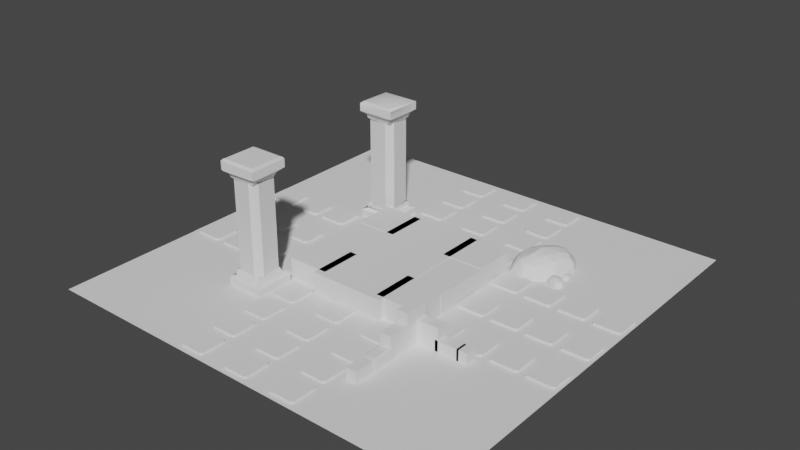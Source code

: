 # Source: untitled.blend  (saved by Blender 3.4.6; exported with 4.5.12 LTS)
import bpy
from mathutils import Matrix  # noqa: F401  (used for matrix-valued properties, if any)

bpy.ops.wm.read_factory_settings(use_empty=True)
scene = bpy.context.scene
scene.name = 'Scene'

# ---- collections
col_collection = bpy.data.collections.new('Collection'); scene.collection.children.link(col_collection)
col_rock = bpy.data.collections.new('Rock'); scene.collection.children.link(col_rock)
col_bricks = bpy.data.collections.new('Bricks'); scene.collection.children.link(col_bricks)
col_pillars = bpy.data.collections.new('Pillars'); scene.collection.children.link(col_pillars)

# ---- node groups
ng_auto_smooth = bpy.data.node_groups.new('Auto Smooth', 'GeometryNodeTree')
_s = ng_auto_smooth.interface.new_socket(name='Geometry', in_out='OUTPUT', socket_type='NodeSocketGeometry')
_s = ng_auto_smooth.interface.new_socket(name='Geometry', in_out='INPUT', socket_type='NodeSocketGeometry')
_s = ng_auto_smooth.interface.new_socket(name='Angle', in_out='INPUT', socket_type='NodeSocketFloat')
_s.subtype = 'ANGLE'
_s.min_value = 0.0
_s.max_value = 3.142
ng_auto_smooth.is_modifier = True
_N = ng_auto_smooth.nodes; _L = ng_auto_smooth.links
n0 = _N.new('NodeGroupOutput'); n0.name = 'Group Output'; n0.location = (480, -100)
n1 = _N.new('NodeGroupInput'); n1.name = 'Group Input'; n1.location = (-420, -300)
n2 = _N.new('NodeGroupInput'); n2.name = 'Group Input.001'; n2.location = (-60, -100)
n3 = _N.new('GeometryNodeSetShadeSmooth'); n3.name = 'Set Shade Smooth'; n3.location = (120, -100)
n3.domain = 'EDGE'
n4 = _N.new('GeometryNodeSetShadeSmooth'); n4.name = 'Set Shade Smooth.001'; n4.location = (300, -100)
n5 = _N.new('GeometryNodeInputMeshEdgeAngle'); n5.name = 'Edge Angle'; n5.location = (-420, -220)
n6 = _N.new('GeometryNodeInputEdgeSmooth'); n6.name = 'Is Edge Smooth'; n6.location = (-60, -160)
n7 = _N.new('GeometryNodeInputShadeSmooth'); n7.name = 'Is Face Smooth'; n7.location = (-240, -340)
n8 = _N.new('FunctionNodeBooleanMath'); n8.name = 'Boolean Math'; n8.location = (-60, -220)
n9 = _N.new('FunctionNodeCompare'); n9.name = 'Compare'; n9.location = (-240, -180)
n9.operation = 'LESS_EQUAL'
_L.new(n5.outputs[0], n9.inputs[0])
_L.new(n4.outputs[0], n0.inputs[0])
_L.new(n1.outputs[1], n9.inputs[1])
_L.new(n9.outputs[0], n8.inputs[0])
_L.new(n7.outputs[0], n8.inputs[1])
_L.new(n2.outputs[0], n3.inputs[0])
_L.new(n6.outputs[0], n3.inputs[1])
_L.new(n3.outputs[0], n4.inputs[0])
_L.new(n8.outputs[0], n3.inputs[2])
n0.is_active_output = True

# ---- world
world_world = bpy.data.worlds.new('World'); scene.world = world_world
world_world.use_nodes = True; world_world.node_tree.nodes.clear()
_N = world_world.node_tree.nodes; _L = world_world.node_tree.links
n0 = _N.new('ShaderNodeOutputWorld'); n0.name = 'World Output'; n0.location = (300, 300)
n1 = _N.new('ShaderNodeBackground'); n1.name = 'Background'; n1.location = (10, 300)
n1.inputs[0].default_value = (0.05088, 0.05088, 0.05088, 1.0)
_L.new(n1.outputs[0], n0.inputs[0])
n0.is_active_output = True
world_world.color = (0.05088, 0.05088, 0.05088)
world_world.use_sun_shadow = False
world_world.sun_shadow_jitter_overblur = 0.0

# ---- meshes
me_plane_002 = bpy.data.meshes.new('Plane.002')
me_plane_002.from_pydata([(-1.0, -1.0, 0.0), (1.0, -1.0, 0.0), (-1.0, 1.0, 0.0), (1.0, 1.0, 0.0)], [], [(0, 1, 3, 2)])
_uv = me_plane_002.uv_layers.new(name='UVMap')
_uv.uv.foreach_set('vector', [0.0, 0.0, 1.0, 0.0, 1.0, 1.0, 0.0, 1.0])
me_plane_002.update()
me_cube_005 = bpy.data.meshes.new('Cube.005')
me_cube_005.from_pydata([(-1.0, -1.0, -1.0), (-1.0, -1.0, 1.0), (-1.0, 1.0, -1.0), (-1.0, 1.0, 1.0), (1.0, -1.0, -1.0), (1.0, -1.0, 1.0), (1.0, 1.0, -1.0), (1.0, 1.0, 1.0)], [], [(0, 1, 3, 2), (2, 3, 7, 6), (6, 7, 5, 4), (4, 5, 1, 0), (2, 6, 4, 0), (7, 3, 1, 5)])
_uv = me_cube_005.uv_layers.new(name='UVMap')
_uv.uv.foreach_set('vector', [0.375, 0.0, 0.625, 0.0, 0.625, 0.25, 0.375, 0.25, 0.375, 0.25, 0.625, 0.25, 0.625, 0.5, 0.375, 0.5, 0.375, 0.5, 0.625, 0.5, 0.625, 0.75, 0.375, 0.75, 0.375, 0.75, 0.625, 0.75, 0.625, 1.0, 0.375, 1.0, 0.125, 0.5, 0.375, 0.5, 0.375, 0.75, 0.125, 0.75, 0.625, 0.5, 0.875, 0.5, 0.875, 0.75, 0.625, 0.75])
me_cube_005.update()
me_cube_006 = bpy.data.meshes.new('Cube.006')
me_cube_006.from_pydata([(-1.0, -1.0, -1.0), (-1.0, -1.0, 1.0), (-1.0, 1.0, -1.0), (-1.0, 1.0, 1.0), (1.0, -1.0, -1.0), (1.0, -1.0, 1.0), (1.0, 1.0, -1.0), (1.0, 1.0, 1.0)], [], [(0, 1, 3, 2), (2, 3, 7, 6), (6, 7, 5, 4), (4, 5, 1, 0), (2, 6, 4, 0), (7, 3, 1, 5)])
_uv = me_cube_006.uv_layers.new(name='UVMap')
_uv.uv.foreach_set('vector', [0.375, 0.0, 0.625, 0.0, 0.625, 0.25, 0.375, 0.25, 0.375, 0.25, 0.625, 0.25, 0.625, 0.5, 0.375, 0.5, 0.375, 0.5, 0.625, 0.5, 0.625, 0.75, 0.375, 0.75, 0.375, 0.75, 0.625, 0.75, 0.625, 1.0, 0.375, 1.0, 0.125, 0.5, 0.375, 0.5, 0.375, 0.75, 0.125, 0.75, 0.625, 0.5, 0.875, 0.5, 0.875, 0.75, 0.625, 0.75])
me_cube_006.update()
me_cube_007 = bpy.data.meshes.new('Cube.007')
me_cube_007.from_pydata([(1.427, -3.199, -1.0), (1.427, -3.199, 1.0), (1.427, -1.199, -1.0), (1.427, -1.199, 1.0), (3.427, -3.199, -1.0), (3.427, -3.199, 1.0), (3.427, -1.199, -1.0), (3.427, -1.199, 1.0)], [], [(0, 1, 3, 2), (2, 3, 7, 6), (6, 7, 5, 4), (4, 5, 1, 0), (2, 6, 4, 0), (7, 3, 1, 5)])
_uv = me_cube_007.uv_layers.new(name='UVMap')
_uv.uv.foreach_set('vector', [0.375, 0.0, 0.625, 0.0, 0.625, 0.25, 0.375, 0.25, 0.375, 0.25, 0.625, 0.25, 0.625, 0.5, 0.375, 0.5, 0.375, 0.5, 0.625, 0.5, 0.625, 0.75, 0.375, 0.75, 0.375, 0.75, 0.625, 0.75, 0.625, 1.0, 0.375, 1.0, 0.125, 0.5, 0.375, 0.5, 0.375, 0.75, 0.125, 0.75, 0.625, 0.5, 0.875, 0.5, 0.875, 0.75, 0.625, 0.75])
me_cube_007.update()
me_plane = bpy.data.meshes.new('Plane')
me_plane.from_pydata([(-10.0, -10.0, 0.0), (10.0, -10.0, 0.0), (-10.0, 10.0, 0.0), (10.0, 10.0, 0.0), (-1.0, -1.0, 0.0), (1.0, -1.0, 0.0), (-1.0, 1.0, 0.0), (1.0, 1.0, 0.0)], [], [(0, 1, 3, 2), (4, 5, 7, 6)])
_uv = me_plane.uv_layers.new(name='UVMap')
_uv.uv.foreach_set('vector', [0.0, 0.0, 1.0, 0.0, 1.0, 1.0, 0.0, 1.0, 0.0, 0.0, 1.0, 0.0, 1.0, 1.0, 0.0, 1.0])
me_plane.update()
me_cube_004 = bpy.data.meshes.new('Cube.004')
me_cube_004.from_pydata([(-0.9942, -1.197, -0.9942), (-1.197, -0.9942, -1.197), (-1.019, -1.195, -1.019), (-1.043, -1.191, -1.043), (-1.066, -1.183, -1.066), (-1.088, -1.173, -1.088), (-1.109, -1.161, -1.109), (-1.128, -1.146, -1.128), (-1.146, -1.128, -1.146), (-1.161, -1.109, -1.161), (-1.173, -1.088, -1.173), (-1.183, -1.066, -1.183), (-1.191, -1.043, -1.191), (-1.195, -1.019, -1.195), (-1.197, -0.9942, 1.197), (-0.9942, -1.197, 1.197), (-1.195, -1.019, 1.197), (-1.191, -1.043, 1.197), (-1.183, -1.066, 1.197), (-1.173, -1.088, 1.197), (-1.161, -1.109, 1.197), (-1.146, -1.128, 1.197), (-1.128, -1.146, 1.197), (-1.109, -1.161, 1.197), (-1.088, -1.173, 1.197), (-1.066, -1.183, 1.197), (-1.043, -1.191, 1.197), (-1.019, -1.195, 1.197), (-1.197, 0.9942, -1.197), (-0.9942, 1.197, -1.197), (-1.195, 1.019, -1.197), (-1.191, 1.043, -1.197), (-1.183, 1.066, -1.197), (-1.173, 1.088, -1.197), (-1.161, 1.109, -1.197), (-1.146, 1.128, -1.197), (-1.128, 1.146, -1.197), (-1.109, 1.161, -1.197), (-1.088, 1.173, -1.197), (-1.066, 1.183, -1.197), (-1.043, 1.191, -1.197), (-1.019, 1.195, -1.197), (-0.9942, 1.197, 1.197), (-1.197, 0.9942, 1.197), (-1.019, 1.195, 1.197), (-1.043, 1.191, 1.197), (-1.066, 1.183, 1.197), (-1.088, 1.173, 1.197), (-1.109, 1.161, 1.197), (-1.128, 1.146, 1.197), (-1.146, 1.128, 1.197), (-1.161, 1.109, 1.197), (-1.173, 1.088, 1.197), (-1.183, 1.066, 1.197), (-1.191, 1.043, 1.197), (-1.195, 1.019, 1.197), (0.9942, -1.197, -0.9942), (1.197, -0.9942, -1.197), (1.019, -1.195, -1.019), (1.043, -1.191, -1.043), (1.066, -1.183, -1.066), (1.088, -1.173, -1.088), (1.109, -1.161, -1.109), (1.128, -1.146, -1.128), (1.146, -1.128, -1.146), (1.161, -1.109, -1.161), (1.173, -1.088, -1.173), (1.183, -1.066, -1.183), (1.191, -1.043, -1.191), (1.195, -1.019, -1.195), (0.9942, -1.197, 1.197), (1.197, -0.9942, 1.197), (1.019, -1.195, 1.197), (1.043, -1.191, 1.197), (1.066, -1.183, 1.197), (1.088, -1.173, 1.197), (1.109, -1.161, 1.197), (1.128, -1.146, 1.197), (1.146, -1.128, 1.197), (1.161, -1.109, 1.197), (1.173, -1.088, 1.197), (1.183, -1.066, 1.197), (1.191, -1.043, 1.197), (1.195, -1.019, 1.197), (0.9942, 1.197, -1.197), (1.197, 0.9942, -1.197), (1.019, 1.195, -1.197), (1.043, 1.191, -1.197), (1.066, 1.183, -1.197), (1.088, 1.173, -1.197), (1.109, 1.161, -1.197), (1.128, 1.146, -1.197), (1.146, 1.128, -1.197), (1.161, 1.109, -1.197), (1.173, 1.088, -1.197), (1.183, 1.066, -1.197), (1.191, 1.043, -1.197), (1.195, 1.019, -1.197), (1.197, 0.9942, 1.197), (0.9942, 1.197, 1.197), (1.195, 1.019, 1.197), (1.191, 1.043, 1.197), (1.183, 1.066, 1.197), (1.173, 1.088, 1.197), (1.161, 1.109, 1.197), (1.146, 1.128, 1.197), (1.128, 1.146, 1.197), (1.109, 1.161, 1.197), (1.088, 1.173, 1.197), (1.066, 1.183, 1.197), (1.043, 1.191, 1.197), (1.019, 1.195, 1.197)], [], [(56, 70, 15, 0), (85, 98, 71, 57), (98, 100, 101, 102, 103, 104, 105, 106, 107, 108, 109, 110, 111, 99, 42, 44, 45, 46, 47, 48, 49, 50, 51, 52, 53, 54, 55, 43, 14, 16, 17, 18, 19, 20, 21, 22, 23, 24, 25, 26, 27, 15, 70, 72, 73, 74, 75, 76, 77, 78, 79, 80, 81, 82, 83, 71), (1, 14, 43, 28), (29, 42, 99, 84), (0, 15, 27, 2), (2, 27, 26, 3), (3, 26, 25, 4), (4, 25, 24, 5), (5, 24, 23, 6), (6, 23, 22, 7), (7, 22, 21, 8), (8, 21, 20, 9), (9, 20, 19, 10), (10, 19, 18, 11), (11, 18, 17, 12), (12, 17, 16, 13), (13, 16, 14, 1), (42, 29, 41, 44), (44, 41, 40, 45), (45, 40, 39, 46), (46, 39, 38, 47), (47, 38, 37, 48), (48, 37, 36, 49), (49, 36, 35, 50), (50, 35, 34, 51), (51, 34, 33, 52), (52, 33, 32, 53), (53, 32, 31, 54), (54, 31, 30, 55), (55, 30, 28, 43), (98, 85, 97, 100), (100, 97, 96, 101), (101, 96, 95, 102), (102, 95, 94, 103), (103, 94, 93, 104), (104, 93, 92, 105), (105, 92, 91, 106), (106, 91, 90, 107), (107, 90, 89, 108), (108, 89, 88, 109), (109, 88, 87, 110), (110, 87, 86, 111), (111, 86, 84, 99), (70, 56, 58, 72), (72, 58, 59, 73), (73, 59, 60, 74), (74, 60, 61, 75), (75, 61, 62, 76), (76, 62, 63, 77), (77, 63, 64, 78), (78, 64, 65, 79), (79, 65, 66, 80), (80, 66, 67, 81), (81, 67, 68, 82), (82, 68, 69, 83), (83, 69, 57, 71), (1, 57, 69, 13), (13, 69, 68, 12), (12, 68, 67, 11), (11, 67, 66, 10), (10, 66, 65, 9), (9, 65, 64, 8), (8, 64, 63, 7), (7, 63, 62, 6), (6, 62, 61, 5), (5, 61, 60, 4), (4, 60, 59, 3), (3, 59, 58, 2), (2, 58, 56, 0), (28, 30, 31, 32, 33, 34, 35, 36, 37, 38, 39, 40, 41, 29, 84, 86, 87, 88, 89, 90, 91, 92, 93, 94, 95, 96, 97, 85, 57, 1)])
_uv = me_cube_004.uv_layers.new(name='UVMap')
_uv.uv.foreach_set('vector', [0.3961, 0.7711, 0.625, 0.7711, 0.625, 0.9789, 0.3961, 0.9789, 0.375, 0.5211, 0.625, 0.5211, 0.625, 0.7289, 0.375, 0.7289, 0.625, 0.5211, 0.6252, 0.5186, 0.6256, 0.5161, 0.6264, 0.5136, 0.6274, 0.5113, 0.6287, 0.5091, 0.6303, 0.5071, 0.6321, 0.5053, 0.6341, 0.5037, 0.6363, 0.5024, 0.6386, 0.5014, 0.6411, 0.5006, 0.6436, 0.5002, 0.6461, 0.5, 0.8539, 0.5, 0.8564, 0.5002, 0.8589, 0.5006, 0.8614, 0.5014, 0.8637, 0.5024, 0.8659, 0.5037, 0.8679, 0.5053, 0.8697, 0.5071, 0.8713, 0.5091, 0.8726, 0.5113, 0.8736, 0.5136, 0.8744, 0.5161, 0.8748, 0.5186, 0.875, 0.5211, 0.875, 0.7289, 0.8748, 0.7314, 0.8744, 0.7339, 0.8736, 0.7364, 0.8726, 0.7387, 0.8713, 0.7409, 0.8697, 0.7429, 0.8679, 0.7447, 0.8659, 0.7463, 0.8637, 0.7476, 0.8614, 0.7486, 0.8589, 0.7494, 0.8564, 0.7498, 0.8539, 0.75, 0.6461, 0.75, 0.6436, 0.7498, 0.6411, 0.7494, 0.6386, 0.7486, 0.6363, 0.7476, 0.6341, 0.7463, 0.6321, 0.7447, 0.6303, 0.7429, 0.6287, 0.7409, 0.6274, 0.7387, 0.6264, 0.7364, 0.6256, 0.7339, 0.6252, 0.7314, 0.625, 0.7289, 0.375, 0.02113, 0.625, 0.02113, 0.625, 0.2289, 0.375, 0.2289, 0.375, 0.2711, 0.625, 0.2711, 0.625, 0.4789, 0.375, 0.4789, 0.3961, 0.9789, 0.625, 0.9789, 0.625, 0.9814, 0.3936, 0.9814, 0.3936, 0.9814, 0.625, 0.9814, 0.625, 0.9839, 0.3911, 0.9839, 0.3911, 0.9839, 0.625, 0.9839, 0.625, 0.9864, 0.3886, 0.9864, 0.3886, 0.9864, 0.625, 0.9864, 0.625, 0.9887, 0.3863, 0.9887, 0.3863, 0.9887, 0.625, 0.9887, 0.625, 0.9909, 0.3841, 0.9909, 0.3841, 0.9909, 0.625, 0.9909, 0.625, 1.0, 0.3821, 1.0, 0.3821, 0.0, 0.625, 0.0, 0.625, 0.00712, 0.3803, 0.00712, 0.3803, 0.00712, 0.625, 0.00712, 0.625, 0.009129, 0.3787, 0.009129, 0.3787, 0.009129, 0.625, 0.009129, 0.625, 0.01131, 0.3774, 0.01131, 0.3774, 0.01131, 0.625, 0.01131, 0.625, 0.01364, 0.3764, 0.01364, 0.3764, 0.01364, 0.625, 0.01364, 0.625, 0.01608, 0.3756, 0.01608, 0.3756, 0.01608, 0.625, 0.01608, 0.625, 0.01859, 0.3752, 0.01859, 0.3752, 0.01859, 0.625, 0.01859, 0.625, 0.02113, 0.375, 0.02113, 0.625, 0.2711, 0.375, 0.2711, 0.375, 0.2686, 0.625, 0.2686, 0.625, 0.2686, 0.375, 0.2686, 0.375, 0.2661, 0.625, 0.2661, 0.625, 0.2661, 0.375, 0.2661, 0.375, 0.2636, 0.625, 0.2636, 0.625, 0.2636, 0.375, 0.2636, 0.375, 0.2613, 0.625, 0.2613, 0.625, 0.2613, 0.375, 0.2613, 0.375, 0.2591, 0.625, 0.2591, 0.625, 0.2591, 0.375, 0.2591, 0.375, 0.2571, 0.625, 0.2571, 0.625, 0.2571, 0.375, 0.2571, 0.375, 0.2429, 0.625, 0.2429, 0.625, 0.2429, 0.375, 0.2429, 0.375, 0.2409, 0.625, 0.2409, 0.625, 0.2409, 0.375, 0.2409, 0.375, 0.2387, 0.625, 0.2387, 0.625, 0.2387, 0.375, 0.2387, 0.375, 0.2364, 0.625, 0.2364, 0.625, 0.2364, 0.375, 0.2364, 0.375, 0.2339, 0.625, 0.2339, 0.625, 0.2339, 0.375, 0.2339, 0.375, 0.2314, 0.625, 0.2314, 0.625, 0.2314, 0.375, 0.2314, 0.375, 0.2289, 0.625, 0.2289, 0.625, 0.5211, 0.375, 0.5211, 0.375, 0.5186, 0.625, 0.5186, 0.625, 0.5186, 0.375, 0.5186, 0.375, 0.5161, 0.625, 0.5161, 0.625, 0.5161, 0.375, 0.5161, 0.375, 0.5136, 0.625, 0.5136, 0.625, 0.5136, 0.375, 0.5136, 0.375, 0.5113, 0.625, 0.5113, 0.625, 0.5113, 0.375, 0.5113, 0.375, 0.5091, 0.625, 0.5091, 0.625, 0.5091, 0.375, 0.5091, 0.375, 0.5071, 0.625, 0.5071, 0.625, 0.5071, 0.375, 0.5071, 0.375, 0.4929, 0.625, 0.4929, 0.625, 0.4929, 0.375, 0.4929, 0.375, 0.4909, 0.625, 0.4909, 0.625, 0.4909, 0.375, 0.4909, 0.375, 0.4887, 0.625, 0.4887, 0.625, 0.4887, 0.375, 0.4887, 0.375, 0.4864, 0.625, 0.4864, 0.625, 0.4864, 0.375, 0.4864, 0.375, 0.4839, 0.625, 0.4839, 0.625, 0.4839, 0.375, 0.4839, 0.375, 0.4814, 0.625, 0.4814, 0.625, 0.4814, 0.375, 0.4814, 0.375, 0.4789, 0.625, 0.4789, 0.625, 0.7711, 0.3961, 0.7711, 0.3936, 0.7686, 0.625, 0.7686, 0.625, 0.7686, 0.3936, 0.7686, 0.3911, 0.7661, 0.625, 0.7661, 0.625, 0.7661, 0.3911, 0.7661, 0.3886, 0.7636, 0.625, 0.7636, 0.625, 0.7636, 0.3886, 0.7636, 0.3863, 0.7613, 0.625, 0.7613, 0.625, 0.7613, 0.3863, 0.7613, 0.3841, 0.7591, 0.625, 0.7591, 0.625, 0.7591, 0.3841, 0.7591, 0.3821, 0.7571, 0.625, 0.7571, 0.625, 0.7571, 0.3821, 0.7571, 0.3803, 0.7429, 0.625, 0.7429, 0.625, 0.7429, 0.3803, 0.7429, 0.3787, 0.7409, 0.625, 0.7409, 0.625, 0.7409, 0.3787, 0.7409, 0.3774, 0.7387, 0.625, 0.7387, 0.625, 0.7387, 0.3774, 0.7387, 0.3764, 0.7364, 0.625, 0.7364, 0.625, 0.7364, 0.3764, 0.7364, 0.3756, 0.7339, 0.625, 0.7339, 0.625, 0.7339, 0.3756, 0.7339, 0.3752, 0.7314, 0.625, 0.7314, 0.625, 0.7314, 0.3752, 0.7314, 0.375, 0.7289, 0.625, 0.7289, 0.125, 0.7289, 0.375, 0.7289, 0.3748, 0.7314, 0.1252, 0.7314, 0.1252, 0.7314, 0.3748, 0.7314, 0.3744, 0.7339, 0.1256, 0.7339, 0.1256, 0.7339, 0.3744, 0.7339, 0.3736, 0.7364, 0.1264, 0.7364, 0.1264, 0.7364, 0.3736, 0.7364, 0.3726, 0.7387, 0.1274, 0.7387, 0.1274, 0.7387, 0.3726, 0.7387, 0.3713, 0.7409, 0.1287, 0.7409, 0.1287, 0.7409, 0.3713, 0.7409, 0.3697, 0.7429, 0.1303, 0.7429, 0.1303, 0.7429, 0.3697, 0.7429, 0.3679, 0.75, 0.1321, 0.75, 0.375, 0.9929, 0.375, 0.7571, 0.3841, 0.7591, 0.3841, 0.9909, 0.3841, 0.9909, 0.3841, 0.7591, 0.3863, 0.7613, 0.3863, 0.9887, 0.3863, 0.9887, 0.3863, 0.7613, 0.3886, 0.7636, 0.3886, 0.9864, 0.3886, 0.9864, 0.3886, 0.7636, 0.3911, 0.7661, 0.3911, 0.9839, 0.3911, 0.9839, 0.3911, 0.7661, 0.3936, 0.7686, 0.3936, 0.9814, 0.3936, 0.9814, 0.3936, 0.7686, 0.3961, 0.7711, 0.3961, 0.9789, 0.125, 0.5211, 0.1252, 0.5186, 0.1256, 0.5161, 0.1264, 0.5136, 0.1274, 0.5113, 0.1287, 0.5091, 0.1303, 0.5071, 0.1321, 0.5053, 0.1341, 0.5037, 0.1363, 0.5024, 0.1386, 0.5014, 0.1411, 0.5006, 0.1436, 0.5002, 0.1461, 0.5, 0.3539, 0.5, 0.3564, 0.5002, 0.3589, 0.5006, 0.3614, 0.5014, 0.3637, 0.5024, 0.3659, 0.5037, 0.3679, 0.5053, 0.3697, 0.5071, 0.3713, 0.5091, 0.3726, 0.5113, 0.3736, 0.5136, 0.3744, 0.5161, 0.3748, 0.5186, 0.375, 0.5211, 0.375, 0.7289, 0.125, 0.7289])
me_cube_004.update()
me_cube_008 = bpy.data.meshes.new('Cube.008')
me_cube_008.from_pydata([(-1.0, -1.0, -1.0), (-1.0, -1.0, 1.0), (-1.0, 1.0, -1.0), (-1.0, 1.0, 1.0), (1.0, -1.0, -1.0), (1.0, -1.0, 1.0), (1.0, 1.0, -1.0), (1.0, 1.0, 1.0)], [], [(0, 1, 3, 2), (2, 3, 7, 6), (6, 7, 5, 4), (4, 5, 1, 0), (2, 6, 4, 0), (7, 3, 1, 5)])
_uv = me_cube_008.uv_layers.new(name='UVMap')
_uv.uv.foreach_set('vector', [0.375, 0.0, 0.625, 0.0, 0.625, 0.25, 0.375, 0.25, 0.375, 0.25, 0.625, 0.25, 0.625, 0.5, 0.375, 0.5, 0.375, 0.5, 0.625, 0.5, 0.625, 0.75, 0.375, 0.75, 0.375, 0.75, 0.625, 0.75, 0.625, 1.0, 0.375, 1.0, 0.125, 0.5, 0.375, 0.5, 0.375, 0.75, 0.125, 0.75, 0.625, 0.5, 0.875, 0.5, 0.875, 0.75, 0.625, 0.75])
me_cube_008.update()
me_cube_009 = bpy.data.meshes.new('Cube.009')
me_cube_009.from_pydata([(-1.0, -1.0, -1.0), (-1.0, -1.0, 1.0), (-1.0, 1.0, -1.0), (-1.0, 1.0, 1.0), (1.0, -1.0, -1.0), (1.0, -1.0, 1.0), (1.0, 1.0, -1.0), (1.0, 1.0, 1.0)], [], [(0, 1, 3, 2), (2, 3, 7, 6), (6, 7, 5, 4), (4, 5, 1, 0), (2, 6, 4, 0), (7, 3, 1, 5)])
_uv = me_cube_009.uv_layers.new(name='UVMap')
_uv.uv.foreach_set('vector', [0.375, 0.0, 0.625, 0.0, 0.625, 0.25, 0.375, 0.25, 0.375, 0.25, 0.625, 0.25, 0.625, 0.5, 0.375, 0.5, 0.375, 0.5, 0.625, 0.5, 0.625, 0.75, 0.375, 0.75, 0.375, 0.75, 0.625, 0.75, 0.625, 1.0, 0.375, 1.0, 0.125, 0.5, 0.375, 0.5, 0.375, 0.75, 0.125, 0.75, 0.625, 0.5, 0.875, 0.5, 0.875, 0.75, 0.625, 0.75])
me_cube_009.update()
me_cube_010 = bpy.data.meshes.new('Cube.010')
me_cube_010.from_pydata([(-1.0, -1.0, -1.0), (-1.0, -1.0, 1.0), (-1.0, 1.0, -1.0), (-1.0, 1.0, 1.0), (1.0, -1.0, -1.0), (1.0, -1.0, 1.0), (1.0, 1.0, -1.0), (1.0, 1.0, 1.0)], [], [(0, 1, 3, 2), (2, 3, 7, 6), (6, 7, 5, 4), (4, 5, 1, 0), (2, 6, 4, 0), (7, 3, 1, 5)])
_uv = me_cube_010.uv_layers.new(name='UVMap')
_uv.uv.foreach_set('vector', [0.375, 0.0, 0.625, 0.0, 0.625, 0.25, 0.375, 0.25, 0.375, 0.25, 0.625, 0.25, 0.625, 0.5, 0.375, 0.5, 0.375, 0.5, 0.625, 0.5, 0.625, 0.75, 0.375, 0.75, 0.375, 0.75, 0.625, 0.75, 0.625, 1.0, 0.375, 1.0, 0.125, 0.5, 0.375, 0.5, 0.375, 0.75, 0.125, 0.75, 0.625, 0.5, 0.875, 0.5, 0.875, 0.75, 0.625, 0.75])
me_cube_010.update()
me_cube_001 = bpy.data.meshes.new('Cube.001')
me_cube_001.from_pydata([(-1.197, 0.0, 1.197), (0.0, 1.197, 1.197), (1.197, 0.0, 1.197), (0.0, -1.197, 1.197), (0.0, 0.0, 1.197), (1.197, -0.9673, -1.197), (0.9673, -1.197, -1.197), (1.192, -1.012, -1.197), (1.179, -1.055, -1.197), (1.158, -1.095, -1.197), (1.129, -1.129, -1.197), (1.095, -1.158, -1.197), (1.055, -1.179, -1.197), (1.012, -1.192, -1.197), (0.9673, -1.197, 1.197), (1.197, -0.9673, 1.197), (1.012, -1.192, 1.197), (1.055, -1.179, 1.197), (1.095, -1.158, 1.197), (1.129, -1.129, 1.197), (1.158, -1.095, 1.197), (1.179, -1.055, 1.197), (1.192, -1.012, 1.197), (-1.104, -1.197, -1.197), (-1.197, -1.104, -1.197), (-1.118, -1.195, -1.197), (-1.132, -1.192, -1.197), (-1.146, -1.186, -1.197), (-1.158, -1.179, -1.197), (-1.169, -1.169, -1.197), (-1.179, -1.158, -1.197), (-1.186, -1.146, -1.197), (-1.192, -1.132, -1.197), (-1.195, -1.118, -1.197), (-1.197, -1.104, 1.197), (-1.104, -1.197, 1.197), (-1.195, -1.118, 1.197), (-1.192, -1.132, 1.197), (-1.186, -1.146, 1.197), (-1.179, -1.158, 1.197), (-1.169, -1.169, 1.197), (-1.158, -1.179, 1.197), (-1.146, -1.186, 1.197), (-1.132, -1.192, 1.197), (-1.118, -1.195, 1.197), (-1.197, 1.104, -1.197), (-1.104, 1.197, -1.197), (-1.195, 1.118, -1.197), (-1.192, 1.132, -1.197), (-1.186, 1.146, -1.197), (-1.179, 1.158, -1.197), (-1.169, 1.169, -1.197), (-1.158, 1.179, -1.197), (-1.146, 1.186, -1.197), (-1.132, 1.192, -1.197), (-1.118, 1.195, -1.197), (-1.104, 1.197, 1.197), (-1.197, 1.104, 1.197), (-1.118, 1.195, 1.197), (-1.132, 1.192, 1.197), (-1.146, 1.186, 1.197), (-1.158, 1.179, 1.197), (-1.169, 1.169, 1.197), (-1.179, 1.158, 1.197), (-1.186, 1.146, 1.197), (-1.192, 1.132, 1.197), (-1.195, 1.118, 1.197), (1.104, 1.197, -1.197), (1.197, 1.104, -1.197), (1.118, 1.195, -1.197), (1.132, 1.192, -1.197), (1.146, 1.186, -1.197), (1.158, 1.179, -1.197), (1.169, 1.169, -1.197), (1.179, 1.158, -1.197), (1.186, 1.146, -1.197), (1.192, 1.132, -1.197), (1.195, 1.118, -1.197), (1.197, 1.104, 1.197), (1.104, 1.197, 1.197), (1.195, 1.118, 1.197), (1.192, 1.132, 1.197), (1.186, 1.146, 1.197), (1.179, 1.158, 1.197), (1.169, 1.169, 1.197), (1.158, 1.179, 1.197), (1.146, 1.186, 1.197), (1.132, 1.192, 1.197), (1.118, 1.195, 1.197)], [], [(6, 14, 3, 35, 23), (59, 63, 57), (36, 40, 44), (17, 19, 15), (86, 88, 82), (46, 56, 1, 79, 67), (4, 1, 56), (68, 78, 2, 15, 5), (14, 6, 13, 16), (16, 13, 12, 17), (17, 12, 11, 18), (18, 11, 10, 19), (19, 10, 9, 20), (20, 9, 8, 21), (21, 8, 7, 22), (22, 7, 5, 15), (24, 34, 0, 57, 45), (23, 35, 44, 25), (25, 44, 43, 26), (26, 43, 42, 27), (27, 42, 41, 28), (28, 41, 40, 29), (29, 40, 39, 30), (30, 39, 38, 31), (31, 38, 37, 32), (32, 37, 36, 33), (33, 36, 34, 24), (56, 46, 55, 58), (58, 55, 54, 59), (59, 54, 53, 60), (60, 53, 52, 61), (61, 52, 51, 62), (62, 51, 50, 63), (63, 50, 49, 64), (64, 49, 48, 65), (65, 48, 47, 66), (66, 47, 45, 57), (78, 68, 77, 80), (80, 77, 76, 81), (81, 76, 75, 82), (82, 75, 74, 83), (83, 74, 73, 84), (84, 73, 72, 85), (85, 72, 71, 86), (86, 71, 70, 87), (87, 70, 69, 88), (88, 69, 67, 79), (45, 47, 48, 49, 50, 51, 52, 53, 54, 55, 46, 67, 69, 70, 71, 72, 73, 74, 75, 76, 77, 68, 5, 7, 8, 9, 10, 11, 12, 13, 6, 23, 25, 26, 27, 28, 29, 30, 31, 32, 33, 24), (56, 58, 59), (59, 60, 63), (60, 61, 63), (61, 62, 63), (63, 64, 65), (65, 66, 63), (66, 57, 63), (57, 0, 4), (4, 56, 57), (56, 59, 57), (3, 4, 35), (4, 0, 34), (35, 34, 36), (4, 34, 35), (36, 37, 38), (38, 39, 36), (39, 40, 36), (40, 41, 44), (41, 42, 44), (42, 43, 44), (44, 35, 36), (2, 78, 4), (78, 80, 79), (4, 78, 79), (80, 81, 82), (82, 83, 86), (83, 84, 86), (84, 85, 86), (86, 87, 88), (88, 79, 80), (79, 1, 4), (88, 80, 82), (15, 2, 4), (4, 3, 14), (14, 16, 17), (17, 18, 19), (19, 20, 15), (20, 21, 15), (21, 22, 15), (15, 4, 14), (14, 17, 15)])
_uv = me_cube_001.uv_layers.new(name='UVMap')
_uv.uv.foreach_set('vector', [0.375, 0.7739, 0.625, 0.7739, 0.625, 0.875, 0.625, 0.9903, 0.375, 0.9903, 0.8683, 0.5005, 0.8731, 0.504, 0.875, 0.5097, 0.8749, 0.7418, 0.8722, 0.7472, 0.8668, 0.7499, 0.6398, 0.7482, 0.632, 0.743, 0.625, 0.7261, 0.6303, 0.5011, 0.6332, 0.5001, 0.6261, 0.5053, 0.375, 0.2597, 0.625, 0.2597, 0.625, 0.375, 0.625, 0.4903, 0.375, 0.4903, 0.75, 0.625, 0.75, 0.5, 0.8653, 0.5, 0.375, 0.5097, 0.625, 0.5097, 0.625, 0.625, 0.625, 0.7261, 0.375, 0.7261, 0.625, 0.7739, 0.375, 0.7739, 0.375, 0.7693, 0.625, 0.7693, 0.625, 0.7693, 0.375, 0.7693, 0.375, 0.7648, 0.625, 0.7648, 0.625, 0.7648, 0.375, 0.7648, 0.375, 0.7606, 0.625, 0.7606, 0.625, 0.7606, 0.375, 0.7606, 0.375, 0.75, 0.625, 0.75, 0.625, 0.75, 0.375, 0.75, 0.375, 0.7394, 0.625, 0.7394, 0.625, 0.7394, 0.375, 0.7394, 0.375, 0.7352, 0.625, 0.7352, 0.625, 0.7352, 0.375, 0.7352, 0.375, 0.7307, 0.625, 0.7307, 0.625, 0.7307, 0.375, 0.7307, 0.375, 0.7261, 0.625, 0.7261, 0.375, 0.009703, 0.625, 0.009703, 0.625, 0.125, 0.625, 0.2403, 0.375, 0.2403, 0.375, 0.9903, 0.625, 0.9903, 0.625, 0.9918, 0.375, 0.9918, 0.375, 0.9918, 0.625, 0.9918, 0.625, 0.9933, 0.375, 0.9933, 0.375, 0.9933, 0.625, 0.9933, 0.625, 0.9947, 0.375, 0.9947, 0.375, 0.9947, 0.625, 0.9947, 0.625, 0.996, 0.375, 0.996, 0.375, 0.996, 0.625, 0.996, 0.625, 1.0, 0.375, 1.0, 0.375, 0.0, 0.625, 0.0, 0.625, 0.004, 0.375, 0.004, 0.375, 0.004, 0.625, 0.004, 0.625, 0.005298, 0.375, 0.005298, 0.375, 0.005298, 0.625, 0.005298, 0.625, 0.006705, 0.375, 0.006705, 0.375, 0.006705, 0.625, 0.006705, 0.625, 0.008185, 0.375, 0.008185, 0.375, 0.008185, 0.625, 0.008185, 0.625, 0.009703, 0.375, 0.009703, 0.625, 0.2597, 0.375, 0.2597, 0.375, 0.2582, 0.625, 0.2582, 0.625, 0.2582, 0.375, 0.2582, 0.375, 0.2567, 0.625, 0.2567, 0.625, 0.2567, 0.375, 0.2567, 0.375, 0.2553, 0.625, 0.2553, 0.625, 0.2553, 0.375, 0.2553, 0.375, 0.254, 0.625, 0.254, 0.625, 0.254, 0.375, 0.254, 0.375, 0.25, 0.625, 0.25, 0.625, 0.25, 0.375, 0.25, 0.375, 0.246, 0.625, 0.246, 0.625, 0.246, 0.375, 0.246, 0.375, 0.2447, 0.625, 0.2447, 0.625, 0.2447, 0.375, 0.2447, 0.375, 0.2433, 0.625, 0.2433, 0.625, 0.2433, 0.375, 0.2433, 0.375, 0.2418, 0.625, 0.2418, 0.625, 0.2418, 0.375, 0.2418, 0.375, 0.2403, 0.625, 0.2403, 0.625, 0.5097, 0.375, 0.5097, 0.375, 0.5082, 0.625, 0.5082, 0.625, 0.5082, 0.375, 0.5082, 0.375, 0.5067, 0.625, 0.5067, 0.625, 0.5067, 0.375, 0.5067, 0.375, 0.5053, 0.625, 0.5053, 0.625, 0.5053, 0.375, 0.5053, 0.375, 0.504, 0.625, 0.504, 0.625, 0.504, 0.375, 0.504, 0.375, 0.5, 0.625, 0.5, 0.625, 0.5, 0.375, 0.5, 0.375, 0.496, 0.625, 0.496, 0.625, 0.496, 0.375, 0.496, 0.375, 0.4947, 0.625, 0.4947, 0.625, 0.4947, 0.375, 0.4947, 0.375, 0.4933, 0.625, 0.4933, 0.625, 0.4933, 0.375, 0.4933, 0.375, 0.4918, 0.625, 0.4918, 0.625, 0.4918, 0.375, 0.4918, 0.375, 0.4903, 0.625, 0.4903, 0.125, 0.5097, 0.1251, 0.5082, 0.1255, 0.5067, 0.1261, 0.5053, 0.1269, 0.504, 0.1278, 0.5028, 0.129, 0.5019, 0.1303, 0.5011, 0.1317, 0.5005, 0.1332, 0.5001, 0.1347, 0.5, 0.3653, 0.5, 0.3668, 0.5001, 0.3683, 0.5005, 0.3697, 0.5011, 0.371, 0.5019, 0.3722, 0.5028, 0.3731, 0.504, 0.3739, 0.5053, 0.3745, 0.5067, 0.3749, 0.5082, 0.375, 0.5097, 0.375, 0.7261, 0.3745, 0.7307, 0.3732, 0.7352, 0.371, 0.7394, 0.368, 0.743, 0.3644, 0.746, 0.3602, 0.7482, 0.3557, 0.7495, 0.3511, 0.75, 0.1347, 0.75, 0.1332, 0.7499, 0.1317, 0.7495, 0.1303, 0.7489, 0.129, 0.7481, 0.1278, 0.7472, 0.1269, 0.746, 0.1261, 0.7447, 0.1255, 0.7433, 0.1251, 0.7418, 0.125, 0.7403, 0.8653, 0.5, 0.8668, 0.5001, 0.8683, 0.5005, 0.8683, 0.5005, 0.8697, 0.5011, 0.8731, 0.504, 0.8697, 0.5011, 0.871, 0.5019, 0.8731, 0.504, 0.871, 0.5019, 0.8722, 0.5028, 0.8731, 0.504, 0.8731, 0.504, 0.8739, 0.5053, 0.8745, 0.5067, 0.8745, 0.5067, 0.8749, 0.5082, 0.8731, 0.504, 0.8749, 0.5082, 0.875, 0.5097, 0.8731, 0.504, 0.875, 0.5097, 0.875, 0.625, 0.75, 0.625, 0.75, 0.625, 0.8653, 0.5, 0.875, 0.5097, 0.8653, 0.5, 0.8683, 0.5005, 0.875, 0.5097, 0.75, 0.75, 0.75, 0.625, 0.8653, 0.75, 0.75, 0.625, 0.875, 0.625, 0.875, 0.7403, 0.8653, 0.75, 0.875, 0.7403, 0.8749, 0.7418, 0.75, 0.625, 0.875, 0.7403, 0.8653, 0.75, 0.8749, 0.7418, 0.8745, 0.7433, 0.8739, 0.7447, 0.8739, 0.7447, 0.8731, 0.746, 0.8749, 0.7418, 0.8731, 0.746, 0.8722, 0.7472, 0.8749, 0.7418, 0.8722, 0.7472, 0.871, 0.7481, 0.8668, 0.7499, 0.871, 0.7481, 0.8697, 0.7489, 0.8668, 0.7499, 0.8697, 0.7489, 0.8683, 0.7495, 0.8668, 0.7499, 0.8668, 0.7499, 0.8653, 0.75, 0.8749, 0.7418, 0.625, 0.625, 0.625, 0.5097, 0.75, 0.625, 0.625, 0.5097, 0.6251, 0.5082, 0.6347, 0.5, 0.75, 0.625, 0.625, 0.5097, 0.6347, 0.5, 0.6251, 0.5082, 0.6255, 0.5067, 0.6261, 0.5053, 0.6261, 0.5053, 0.6269, 0.504, 0.6303, 0.5011, 0.6269, 0.504, 0.6278, 0.5028, 0.6303, 0.5011, 0.6278, 0.5028, 0.629, 0.5019, 0.6303, 0.5011, 0.6303, 0.5011, 0.6317, 0.5005, 0.6332, 0.5001, 0.6332, 0.5001, 0.6347, 0.5, 0.6251, 0.5082, 0.6347, 0.5, 0.75, 0.5, 0.75, 0.625, 0.6332, 0.5001, 0.6251, 0.5082, 0.6261, 0.5053, 0.625, 0.7261, 0.625, 0.625, 0.75, 0.625, 0.75, 0.625, 0.75, 0.75, 0.6489, 0.75, 0.6489, 0.75, 0.6443, 0.7495, 0.6398, 0.7482, 0.6398, 0.7482, 0.6356, 0.746, 0.632, 0.743, 0.632, 0.743, 0.629, 0.7394, 0.625, 0.7261, 0.629, 0.7394, 0.6268, 0.7352, 0.625, 0.7261, 0.6268, 0.7352, 0.6255, 0.7307, 0.625, 0.7261, 0.625, 0.7261, 0.75, 0.625, 0.6489, 0.75, 0.6489, 0.75, 0.6398, 0.7482, 0.625, 0.7261])
me_cube_001.update()
me_cube_013 = bpy.data.meshes.new('Cube.013')
me_cube_013.from_pydata([(-1.0, -1.0, -1.0), (-1.0, -1.0, 1.0), (-1.0, 1.0, -1.0), (-1.0, 1.0, 1.0), (1.0, -1.0, -1.0), (1.0, -1.0, 1.0), (1.0, 1.0, -1.0), (1.0, 1.0, 1.0)], [], [(0, 1, 3, 2), (2, 3, 7, 6), (6, 7, 5, 4), (4, 5, 1, 0), (2, 6, 4, 0), (7, 3, 1, 5)])
_uv = me_cube_013.uv_layers.new(name='UVMap')
_uv.uv.foreach_set('vector', [0.375, 0.0, 0.625, 0.0, 0.625, 0.25, 0.375, 0.25, 0.375, 0.25, 0.625, 0.25, 0.625, 0.5, 0.375, 0.5, 0.375, 0.5, 0.625, 0.5, 0.625, 0.75, 0.375, 0.75, 0.375, 0.75, 0.625, 0.75, 0.625, 1.0, 0.375, 1.0, 0.125, 0.5, 0.375, 0.5, 0.375, 0.75, 0.125, 0.75, 0.625, 0.5, 0.875, 0.5, 0.875, 0.75, 0.625, 0.75])
me_cube_013.update()
me_cube_014 = bpy.data.meshes.new('Cube.014')
me_cube_014.from_pydata([(-1.0, -1.0, -1.0), (-1.0, -1.0, 1.0), (-1.0, 1.0, -1.0), (-1.0, 1.0, 1.0), (1.0, -1.0, -1.0), (1.0, -1.0, 1.0), (1.0, 1.0, -1.0), (1.0, 1.0, 1.0)], [], [(0, 1, 3, 2), (2, 3, 7, 6), (6, 7, 5, 4), (4, 5, 1, 0), (2, 6, 4, 0), (7, 3, 1, 5)])
_uv = me_cube_014.uv_layers.new(name='UVMap')
_uv.uv.foreach_set('vector', [0.375, 0.0, 0.625, 0.0, 0.625, 0.25, 0.375, 0.25, 0.375, 0.25, 0.625, 0.25, 0.625, 0.5, 0.375, 0.5, 0.375, 0.5, 0.625, 0.5, 0.625, 0.75, 0.375, 0.75, 0.375, 0.75, 0.625, 0.75, 0.625, 1.0, 0.375, 1.0, 0.125, 0.5, 0.375, 0.5, 0.375, 0.75, 0.125, 0.75, 0.625, 0.5, 0.875, 0.5, 0.875, 0.75, 0.625, 0.75])
me_cube_014.update()
me_cube_015 = bpy.data.meshes.new('Cube.015')
me_cube_015.from_pydata([(-1.0, -1.0, -1.0), (-1.0, -1.0, 1.0), (-1.0, 1.0, -1.0), (-1.0, 1.0, 1.0), (1.0, -1.0, -1.0), (1.0, -1.0, 1.0), (1.0, 1.0, -1.0), (1.0, 1.0, 1.0)], [], [(0, 1, 3, 2), (2, 3, 7, 6), (6, 7, 5, 4), (4, 5, 1, 0), (2, 6, 4, 0), (7, 3, 1, 5)])
_uv = me_cube_015.uv_layers.new(name='UVMap')
_uv.uv.foreach_set('vector', [0.375, 0.0, 0.625, 0.0, 0.625, 0.25, 0.375, 0.25, 0.375, 0.25, 0.625, 0.25, 0.625, 0.5, 0.375, 0.5, 0.375, 0.5, 0.625, 0.5, 0.625, 0.75, 0.375, 0.75, 0.375, 0.75, 0.625, 0.75, 0.625, 1.0, 0.375, 1.0, 0.125, 0.5, 0.375, 0.5, 0.375, 0.75, 0.125, 0.75, 0.625, 0.5, 0.875, 0.5, 0.875, 0.75, 0.625, 0.75])
me_cube_015.update()
me_cube_016 = bpy.data.meshes.new('Cube.016')
me_cube_016.from_pydata([(-1.0, -1.0, -1.0), (-1.0, -1.0, 1.0), (-1.0, 1.0, -1.0), (-1.0, 1.0, 1.0), (1.0, -1.0, -1.0), (1.0, -1.0, 1.0), (1.0, 1.0, -1.0), (1.0, 1.0, 1.0)], [], [(0, 1, 3, 2), (2, 3, 7, 6), (6, 7, 5, 4), (4, 5, 1, 0), (2, 6, 4, 0), (7, 3, 1, 5)])
_uv = me_cube_016.uv_layers.new(name='UVMap')
_uv.uv.foreach_set('vector', [0.375, 0.0, 0.625, 0.0, 0.625, 0.25, 0.375, 0.25, 0.375, 0.25, 0.625, 0.25, 0.625, 0.5, 0.375, 0.5, 0.375, 0.5, 0.625, 0.5, 0.625, 0.75, 0.375, 0.75, 0.375, 0.75, 0.625, 0.75, 0.625, 1.0, 0.375, 1.0, 0.125, 0.5, 0.375, 0.5, 0.375, 0.75, 0.125, 0.75, 0.625, 0.5, 0.875, 0.5, 0.875, 0.75, 0.625, 0.75])
me_cube_016.update()
me_cube_017 = bpy.data.meshes.new('Cube.017')
me_cube_017.from_pydata([(-1.0, -1.0, -1.0), (-1.0, -1.0, 1.0), (-1.0, 1.0, -1.0), (-1.0, 1.0, 1.0), (1.0, -1.0, -1.0), (1.0, -1.0, 1.0), (1.0, 1.0, -1.0), (1.0, 1.0, 1.0)], [], [(0, 1, 3, 2), (2, 3, 7, 6), (6, 7, 5, 4), (4, 5, 1, 0), (2, 6, 4, 0), (7, 3, 1, 5)])
_uv = me_cube_017.uv_layers.new(name='UVMap')
_uv.uv.foreach_set('vector', [0.375, 0.0, 0.625, 0.0, 0.625, 0.25, 0.375, 0.25, 0.375, 0.25, 0.625, 0.25, 0.625, 0.5, 0.375, 0.5, 0.375, 0.5, 0.625, 0.5, 0.625, 0.75, 0.375, 0.75, 0.375, 0.75, 0.625, 0.75, 0.625, 1.0, 0.375, 1.0, 0.125, 0.5, 0.375, 0.5, 0.375, 0.75, 0.125, 0.75, 0.625, 0.5, 0.875, 0.5, 0.875, 0.75, 0.625, 0.75])
me_cube_017.update()
me_cube_018 = bpy.data.meshes.new('Cube.018')
me_cube_018.from_pydata([(-1.0, -1.0, -1.0), (-1.0, -1.0, 1.0), (-1.0, 1.0, -1.0), (-1.0, 1.0, 1.0), (1.0, -1.0, -1.0), (1.0, -1.0, 1.0), (1.0, 1.0, -1.0), (1.0, 1.0, 1.0)], [], [(0, 1, 3, 2), (2, 3, 7, 6), (6, 7, 5, 4), (4, 5, 1, 0), (2, 6, 4, 0), (7, 3, 1, 5)])
_uv = me_cube_018.uv_layers.new(name='UVMap')
_uv.uv.foreach_set('vector', [0.375, 0.0, 0.625, 0.0, 0.625, 0.25, 0.375, 0.25, 0.375, 0.25, 0.625, 0.25, 0.625, 0.5, 0.375, 0.5, 0.375, 0.5, 0.625, 0.5, 0.625, 0.75, 0.375, 0.75, 0.375, 0.75, 0.625, 0.75, 0.625, 1.0, 0.375, 1.0, 0.125, 0.5, 0.375, 0.5, 0.375, 0.75, 0.125, 0.75, 0.625, 0.5, 0.875, 0.5, 0.875, 0.75, 0.625, 0.75])
me_cube_018.update()
me_cube_019 = bpy.data.meshes.new('Cube.019')
me_cube_019.from_pydata([(-1.0, -1.0, -1.0), (-1.0, -1.0, 1.0), (-1.0, 1.0, -1.0), (-1.0, 1.0, 1.0), (1.0, -1.0, -1.0), (1.0, -1.0, 1.0), (1.0, 1.0, -1.0), (1.0, 1.0, 1.0)], [], [(0, 1, 3, 2), (2, 3, 7, 6), (6, 7, 5, 4), (4, 5, 1, 0), (2, 6, 4, 0), (7, 3, 1, 5)])
_uv = me_cube_019.uv_layers.new(name='UVMap')
_uv.uv.foreach_set('vector', [0.375, 0.0, 0.625, 0.0, 0.625, 0.25, 0.375, 0.25, 0.375, 0.25, 0.625, 0.25, 0.625, 0.5, 0.375, 0.5, 0.375, 0.5, 0.625, 0.5, 0.625, 0.75, 0.375, 0.75, 0.375, 0.75, 0.625, 0.75, 0.625, 1.0, 0.375, 1.0, 0.125, 0.5, 0.375, 0.5, 0.375, 0.75, 0.125, 0.75, 0.625, 0.5, 0.875, 0.5, 0.875, 0.75, 0.625, 0.75])
me_cube_019.update()
me_cube = bpy.data.meshes.new('Cube')
me_cube.from_pydata([(-1.0, -1.0, -4.481), (-0.761, -0.761, -4.023), (-1.0, 1.0, -4.481), (-0.761, 0.761, -4.023), (1.0, -1.0, -4.481), (0.761, -0.761, -4.023), (1.0, 1.0, -4.481), (0.761, 0.761, -4.023), (-1.0, -1.0, -4.023), (-1.0, 1.0, -4.023), (1.0, 1.0, -4.023), (1.0, -1.0, -4.023), (-0.761, -0.761, -4.023), (-0.761, 0.761, -4.023), (0.761, 0.761, -4.023), (0.761, -0.761, -4.023), (-0.761, -0.761, -4.023), (-0.761, 0.761, -4.023), (0.761, 0.761, -4.023), (0.761, -0.761, -4.023), (-0.761, -0.761, -4.023), (-0.761, 0.761, -4.023), (0.761, 0.761, -4.023), (0.761, -0.761, -4.023), (-0.5957, -0.5957, -3.597), (-0.5957, 0.5957, -3.597), (0.5957, 0.5957, -3.597), (0.5957, -0.5957, -3.597), (-0.761, -0.761, -3.597), (-0.761, 0.761, -3.597), (0.761, 0.761, -3.597), (0.761, -0.761, -3.597), (-0.5957, -0.5957, -2.384e-07), (-0.5957, 0.5957, -2.384e-07), (0.5957, 0.5957, -2.384e-07), (0.5957, -0.5957, -2.384e-07)], [], [(0, 8, 9, 2), (2, 9, 10, 6), (6, 10, 11, 4), (4, 11, 8, 0), (2, 6, 4, 0), (5, 7, 14, 15), (1, 3, 9, 8), (3, 7, 10, 9), (7, 5, 11, 10), (5, 1, 8, 11), (12, 15, 19, 16), (3, 1, 12, 13), (1, 5, 15, 12), (7, 3, 13, 14), (18, 17, 21, 22), (14, 13, 17, 18), (15, 14, 18, 19), (13, 12, 16, 17), (23, 22, 30, 31), (19, 18, 22, 23), (17, 16, 20, 21), (16, 19, 23, 20), (26, 25, 33, 34), (21, 20, 28, 29), (20, 23, 31, 28), (22, 21, 29, 30), (24, 25, 29, 28), (25, 26, 30, 29), (26, 27, 31, 30), (27, 24, 28, 31), (34, 33, 32, 35), (27, 26, 34, 35), (25, 24, 32, 33), (24, 27, 35, 32)])
_uv = me_cube.uv_layers.new(name='UVMap')
_uv.uv.foreach_set('vector', [0.375, 0.0, 0.625, 0.0, 0.625, 0.25, 0.375, 0.25, 0.375, 0.25, 0.625, 0.25, 0.625, 0.5, 0.375, 0.5, 0.375, 0.5, 0.625, 0.5, 0.625, 0.75, 0.375, 0.75, 0.375, 0.75, 0.625, 0.75, 0.625, 1.0, 0.375, 1.0, 0.125, 0.5, 0.375, 0.5, 0.375, 0.75, 0.125, 0.75, 0.6549, 0.7201, 0.6549, 0.5299, 0.6549, 0.5299, 0.6549, 0.7201, 0.8451, 0.7201, 0.8451, 0.5299, 0.875, 0.5, 0.875, 0.75, 0.8451, 0.5299, 0.6549, 0.5299, 0.625, 0.5, 0.875, 0.5, 0.6549, 0.5299, 0.6549, 0.7201, 0.625, 0.75, 0.625, 0.5, 0.6549, 0.7201, 0.8451, 0.7201, 0.875, 0.75, 0.625, 0.75, 0.8451, 0.7201, 0.6549, 0.7201, 0.6549, 0.7201, 0.8451, 0.7201, 0.8451, 0.5299, 0.8451, 0.7201, 0.8451, 0.7201, 0.8451, 0.5299, 0.8451, 0.7201, 0.6549, 0.7201, 0.6549, 0.7201, 0.8451, 0.7201, 0.6549, 0.5299, 0.8451, 0.5299, 0.8451, 0.5299, 0.6549, 0.5299, 0.6549, 0.5299, 0.8451, 0.5299, 0.8451, 0.5299, 0.6549, 0.5299, 0.6549, 0.5299, 0.8451, 0.5299, 0.8451, 0.5299, 0.6549, 0.5299, 0.6549, 0.7201, 0.6549, 0.5299, 0.6549, 0.5299, 0.6549, 0.7201, 0.8451, 0.5299, 0.8451, 0.7201, 0.8451, 0.7201, 0.8451, 0.5299, 0.6549, 0.7201, 0.6549, 0.5299, 0.6549, 0.5299, 0.6549, 0.7201, 0.6549, 0.7201, 0.6549, 0.5299, 0.6549, 0.5299, 0.6549, 0.7201, 0.8451, 0.5299, 0.8451, 0.7201, 0.8451, 0.7201, 0.8451, 0.5299, 0.8451, 0.7201, 0.6549, 0.7201, 0.6549, 0.7201, 0.8451, 0.7201, 0.6755, 0.5505, 0.8245, 0.5505, 0.8245, 0.5505, 0.6755, 0.5505, 0.8451, 0.5299, 0.8451, 0.7201, 0.8451, 0.7201, 0.8451, 0.5299, 0.8451, 0.7201, 0.6549, 0.7201, 0.6549, 0.7201, 0.8451, 0.7201, 0.6549, 0.5299, 0.8451, 0.5299, 0.8451, 0.5299, 0.6549, 0.5299, 0.8245, 0.6995, 0.8245, 0.5505, 0.8451, 0.5299, 0.8451, 0.7201, 0.8245, 0.5505, 0.6755, 0.5505, 0.6549, 0.5299, 0.8451, 0.5299, 0.6755, 0.5505, 0.6755, 0.6995, 0.6549, 0.7201, 0.6549, 0.5299, 0.6755, 0.6995, 0.8245, 0.6995, 0.8451, 0.7201, 0.6549, 0.7201, 0.6755, 0.5505, 0.8245, 0.5505, 0.8245, 0.6995, 0.6755, 0.6995, 0.6755, 0.6995, 0.6755, 0.5505, 0.6755, 0.5505, 0.6755, 0.6995, 0.8245, 0.5505, 0.8245, 0.6995, 0.8245, 0.6995, 0.8245, 0.5505, 0.8245, 0.6995, 0.6755, 0.6995, 0.6755, 0.6995, 0.8245, 0.6995])
me_cube.update()
me_cube_012 = bpy.data.meshes.new('Cube.012')
me_cube_012.from_pydata([(-1.0, -1.0, -4.481), (-0.761, -0.761, -4.023), (-1.0, 1.0, -4.481), (-0.761, 0.761, -4.023), (1.0, -1.0, -4.481), (0.761, -0.761, -4.023), (1.0, 1.0, -4.481), (0.761, 0.761, -4.023), (-1.0, -1.0, -4.023), (-1.0, 1.0, -4.023), (1.0, 1.0, -4.023), (1.0, -1.0, -4.023), (-0.761, -0.761, -4.023), (-0.761, 0.761, -4.023), (0.761, 0.761, -4.023), (0.761, -0.761, -4.023), (-0.761, -0.761, -4.023), (-0.761, 0.761, -4.023), (0.761, 0.761, -4.023), (0.761, -0.761, -4.023), (-0.761, -0.761, -4.023), (-0.761, 0.761, -4.023), (0.761, 0.761, -4.023), (0.761, -0.761, -4.023), (-0.5957, -0.5957, -3.597), (-0.5957, 0.5957, -3.597), (0.5957, 0.5957, -3.597), (0.5957, -0.5957, -3.597), (-0.761, -0.761, -3.597), (-0.761, 0.761, -3.597), (0.761, 0.761, -3.597), (0.761, -0.761, -3.597), (-0.5957, -0.5957, -2.384e-07), (-0.5957, 0.5957, -2.384e-07), (0.5957, 0.5957, -2.384e-07), (0.5957, -0.5957, -2.384e-07)], [], [(0, 8, 9, 2), (2, 9, 10, 6), (6, 10, 11, 4), (4, 11, 8, 0), (2, 6, 4, 0), (5, 7, 14, 15), (1, 3, 9, 8), (3, 7, 10, 9), (7, 5, 11, 10), (5, 1, 8, 11), (12, 15, 19, 16), (3, 1, 12, 13), (1, 5, 15, 12), (7, 3, 13, 14), (18, 17, 21, 22), (14, 13, 17, 18), (15, 14, 18, 19), (13, 12, 16, 17), (23, 22, 30, 31), (19, 18, 22, 23), (17, 16, 20, 21), (16, 19, 23, 20), (26, 25, 33, 34), (21, 20, 28, 29), (20, 23, 31, 28), (22, 21, 29, 30), (24, 25, 29, 28), (25, 26, 30, 29), (26, 27, 31, 30), (27, 24, 28, 31), (34, 33, 32, 35), (27, 26, 34, 35), (25, 24, 32, 33), (24, 27, 35, 32)])
_uv = me_cube_012.uv_layers.new(name='UVMap')
_uv.uv.foreach_set('vector', [0.375, 0.0, 0.625, 0.0, 0.625, 0.25, 0.375, 0.25, 0.375, 0.25, 0.625, 0.25, 0.625, 0.5, 0.375, 0.5, 0.375, 0.5, 0.625, 0.5, 0.625, 0.75, 0.375, 0.75, 0.375, 0.75, 0.625, 0.75, 0.625, 1.0, 0.375, 1.0, 0.125, 0.5, 0.375, 0.5, 0.375, 0.75, 0.125, 0.75, 0.6549, 0.7201, 0.6549, 0.5299, 0.6549, 0.5299, 0.6549, 0.7201, 0.8451, 0.7201, 0.8451, 0.5299, 0.875, 0.5, 0.875, 0.75, 0.8451, 0.5299, 0.6549, 0.5299, 0.625, 0.5, 0.875, 0.5, 0.6549, 0.5299, 0.6549, 0.7201, 0.625, 0.75, 0.625, 0.5, 0.6549, 0.7201, 0.8451, 0.7201, 0.875, 0.75, 0.625, 0.75, 0.8451, 0.7201, 0.6549, 0.7201, 0.6549, 0.7201, 0.8451, 0.7201, 0.8451, 0.5299, 0.8451, 0.7201, 0.8451, 0.7201, 0.8451, 0.5299, 0.8451, 0.7201, 0.6549, 0.7201, 0.6549, 0.7201, 0.8451, 0.7201, 0.6549, 0.5299, 0.8451, 0.5299, 0.8451, 0.5299, 0.6549, 0.5299, 0.6549, 0.5299, 0.8451, 0.5299, 0.8451, 0.5299, 0.6549, 0.5299, 0.6549, 0.5299, 0.8451, 0.5299, 0.8451, 0.5299, 0.6549, 0.5299, 0.6549, 0.7201, 0.6549, 0.5299, 0.6549, 0.5299, 0.6549, 0.7201, 0.8451, 0.5299, 0.8451, 0.7201, 0.8451, 0.7201, 0.8451, 0.5299, 0.6549, 0.7201, 0.6549, 0.5299, 0.6549, 0.5299, 0.6549, 0.7201, 0.6549, 0.7201, 0.6549, 0.5299, 0.6549, 0.5299, 0.6549, 0.7201, 0.8451, 0.5299, 0.8451, 0.7201, 0.8451, 0.7201, 0.8451, 0.5299, 0.8451, 0.7201, 0.6549, 0.7201, 0.6549, 0.7201, 0.8451, 0.7201, 0.6755, 0.5505, 0.8245, 0.5505, 0.8245, 0.5505, 0.6755, 0.5505, 0.8451, 0.5299, 0.8451, 0.7201, 0.8451, 0.7201, 0.8451, 0.5299, 0.8451, 0.7201, 0.6549, 0.7201, 0.6549, 0.7201, 0.8451, 0.7201, 0.6549, 0.5299, 0.8451, 0.5299, 0.8451, 0.5299, 0.6549, 0.5299, 0.8245, 0.6995, 0.8245, 0.5505, 0.8451, 0.5299, 0.8451, 0.7201, 0.8245, 0.5505, 0.6755, 0.5505, 0.6549, 0.5299, 0.8451, 0.5299, 0.6755, 0.5505, 0.6755, 0.6995, 0.6549, 0.7201, 0.6549, 0.5299, 0.6755, 0.6995, 0.8245, 0.6995, 0.8451, 0.7201, 0.6549, 0.7201, 0.6755, 0.5505, 0.8245, 0.5505, 0.8245, 0.6995, 0.6755, 0.6995, 0.6755, 0.6995, 0.6755, 0.5505, 0.6755, 0.5505, 0.6755, 0.6995, 0.8245, 0.5505, 0.8245, 0.6995, 0.8245, 0.6995, 0.8245, 0.5505, 0.8245, 0.6995, 0.6755, 0.6995, 0.6755, 0.6995, 0.8245, 0.6995])
me_cube_012.update()

# ---- objects
ob_plane_002 = bpy.data.objects.new('Plane.002', me_plane_002)
ob_cube_002 = bpy.data.objects.new('Cube.002', me_cube_005)
ob_cube_003 = bpy.data.objects.new('Cube.003', me_cube_006)
ob_cube_004 = bpy.data.objects.new('Cube.004', me_cube_007)
ob_plane = bpy.data.objects.new('Plane', me_plane)
ob_h_path = bpy.data.objects.new('H-Path', me_cube_004)
ob_cube = bpy.data.objects.new('Cube', me_cube_008)
ob_cube_001 = bpy.data.objects.new('Cube.001', me_cube_009)
ob_cube_005 = bpy.data.objects.new('Cube.005', me_cube_010)
ob_v_path = bpy.data.objects.new('V-Path', me_cube_001)
ob_cube_008 = bpy.data.objects.new('Cube.008', me_cube_013)
ob_cube_009 = bpy.data.objects.new('Cube.009', me_cube_014)
ob_cube_010 = bpy.data.objects.new('Cube.010', me_cube_015)
ob_cube_011 = bpy.data.objects.new('Cube.011', me_cube_016)
ob_cube_012 = bpy.data.objects.new('Cube.012', me_cube_017)
ob_cube_013 = bpy.data.objects.new('Cube.013', me_cube_018)
ob_cube_014 = bpy.data.objects.new('Cube.014', me_cube_019)
ob_cube_006 = bpy.data.objects.new('Cube.006', me_cube)
ob_cube_007 = bpy.data.objects.new('Cube.007', me_cube_012)

# ---- transforms, parenting, visibility, modifiers, constraints
ob_plane_002.location = (0.0, 0.0, 0.01)
ob_plane_002.scale = (10.0, 3.0, 1.0)
ob_cube_002.location = (0.0, 0.0, 0.0)
ob_cube_002.scale = (3.453, 1.523, 0.9773)
ob_cube_003.location = (0.0, 0.0, 0.0)
ob_cube_003.scale = (1.787, 3.503, 1.0)
ob_cube_004.location = (0.0, 0.0, 0.0)
_m = ob_cube_004.modifiers.new('Mirror', 'MIRROR')
_m.use_axis = (True, True, False)
ob_plane.location = (0.0, 0.0, 0.0)
ob_h_path.location = (-2.443, -9.094, 0.0)
ob_h_path.rotation_euler = (0.0, -0.0, -1.572)
ob_h_path.scale = (0.5329, 0.5, 0.07457)
_m = ob_h_path.modifiers.new('Array', 'ARRAY')
_m.count = 12
_m.constant_offset_displace = (4.0, 0.0, 0.0)
_m.relative_offset_displace = (-1.3, 0.0, 0.0)
_m = ob_h_path.modifiers.new('Array.001', 'ARRAY')
_m.count = 3
_m.relative_offset_displace = (0.0, 2.05, 0.0)
_m = ob_h_path.modifiers.new('Boolean', 'BOOLEAN')
_m.object = ob_cube_002
_m = ob_h_path.modifiers.new('Boolean.001', 'BOOLEAN')
_m.object = ob_cube_004
ob_cube.location = (4.484, 4.472, 0.03864)
ob_cube.rotation_euler = (0.0, -0.0, -0.4742)
ob_cube.scale = (0.9475, 1.367, 0.8387)
_m = ob_cube.modifiers.new('Subdivision', 'SUBSURF')
_m.levels = 3
_m = ob_cube.modifiers.new('Remesh', 'REMESH')
_m.octree_depth = 5
_m = ob_cube.modifiers.new('Displace', 'DISPLACE')
_m.mid_level = 0.0
_m.strength = 0.3
_m = ob_cube.modifiers.new('Decimate', 'DECIMATE')
_m.decimate_type = 'DISSOLVE'
_m.angle_limit = 0.4328
_m = ob_cube.modifiers.new('Triangulate', 'TRIANGULATE')
_m = ob_cube.modifiers.new('Auto Smooth', 'NODES')
_m.node_group = ng_auto_smooth
_gi = [s.identifier for s in ng_auto_smooth.interface.items_tree if s.item_type == 'SOCKET' and s.in_out == 'INPUT']
_m[_gi[1]] = 0.5236  # Angle
ob_cube_001.location = (5.643, 3.649, 0.03864)
ob_cube_001.rotation_euler = (0.0, -0.0, 1.035)
ob_cube_001.scale = (0.2871, 0.4143, 0.2541)
_m = ob_cube_001.modifiers.new('Subdivision', 'SUBSURF')
_m.levels = 3
_m = ob_cube_001.modifiers.new('Remesh', 'REMESH')
_m.octree_depth = 5
_m = ob_cube_001.modifiers.new('Displace', 'DISPLACE')
_m.mid_level = 0.0
_m.strength = 0.3
_m = ob_cube_001.modifiers.new('Decimate', 'DECIMATE')
_m.decimate_type = 'DISSOLVE'
_m.angle_limit = 0.4311
_m = ob_cube_001.modifiers.new('Triangulate', 'TRIANGULATE')
ob_cube_005.location = (5.749, 4.326, 0.03864)
ob_cube_005.scale = (0.1657, 0.2391, 0.1466)
_m = ob_cube_005.modifiers.new('Subdivision', 'SUBSURF')
_m.levels = 3
_m = ob_cube_005.modifiers.new('Remesh', 'REMESH')
_m.octree_depth = 5
_m = ob_cube_005.modifiers.new('Displace', 'DISPLACE')
_m.mid_level = 0.0
_m.strength = 0.3
_m = ob_cube_005.modifiers.new('Decimate', 'DECIMATE')
_m.decimate_type = 'DISSOLVE'
_m.angle_limit = 0.4311
_m = ob_cube_005.modifiers.new('Triangulate', 'TRIANGULATE')
ob_v_path.location = (9.18, -2.37, -0.04036)
ob_v_path.scale = (0.5329, 0.5, 0.1266)
_m = ob_v_path.modifiers.new('Array', 'ARRAY')
_m.count = 12
_m.constant_offset_displace = (4.0, 0.0, 0.0)
_m.relative_offset_displace = (-1.3, 0.0, 0.0)
_m = ob_v_path.modifiers.new('Array.001', 'ARRAY')
_m.count = 3
_m.relative_offset_displace = (0.0, 2.0, 0.0)
_m = ob_v_path.modifiers.new('Boolean', 'BOOLEAN')
_m.object = ob_cube_003
ob_cube_008.location = (4.423, -3.473, 0.234)
ob_cube_008.scale = (0.4868, 0.2146, 0.24)
_m = ob_cube_008.modifiers.new('Remesh', 'REMESH')
_m = ob_cube_008.modifiers.new('Displace', 'DISPLACE')
_m.mid_level = 0.0
_m.strength = 0.3
_m = ob_cube_008.modifiers.new('Decimate', 'DECIMATE')
_m.decimate_type = 'DISSOLVE'
_m.angle_limit = 0.5603
_m.use_dissolve_boundaries = True
_m = ob_cube_008.modifiers.new('Triangulate', 'TRIANGULATE')
_m.keep_custom_normals = True
_m = ob_cube_008.modifiers.new('Array', 'ARRAY')
_m.relative_offset_displace = (0.0, 0.0, 1.0)
ob_cube_009.location = (3.721, -3.745, 0.234)
ob_cube_009.rotation_euler = (0.0, -0.0, 1.571)
ob_cube_009.scale = (0.4868, 0.2146, 0.24)
_m = ob_cube_009.modifiers.new('Remesh', 'REMESH')
_m = ob_cube_009.modifiers.new('Displace', 'DISPLACE')
_m.mid_level = 0.0
_m.strength = 0.3
_m = ob_cube_009.modifiers.new('Decimate', 'DECIMATE')
_m.decimate_type = 'DISSOLVE'
_m.angle_limit = 0.5585
_m.delimit = {'NORMAL'}
_m = ob_cube_009.modifiers.new('Triangulate', 'TRIANGULATE')
_m.keep_custom_normals = True
_m = ob_cube_009.modifiers.new('Array', 'ARRAY')
_m.count = 3
_m.use_constant_offset = True
_m.constant_offset_displace = (0.0, 0.0, 2.3)
_m.use_relative_offset = False
_m.relative_offset_displace = (1.0, -0.1, 0.0)
ob_cube_010.location = (3.721, -4.745, 0.234)
ob_cube_010.rotation_euler = (0.0, -0.0, 1.571)
ob_cube_010.scale = (0.4868, 0.2146, 0.24)
_m = ob_cube_010.modifiers.new('Remesh', 'REMESH')
_m = ob_cube_010.modifiers.new('Displace', 'DISPLACE')
_m.mid_level = 0.0
_m.strength = 0.3
_m = ob_cube_010.modifiers.new('Decimate', 'DECIMATE')
_m.decimate_type = 'DISSOLVE'
_m.angle_limit = 0.5585
_m = ob_cube_010.modifiers.new('Triangulate', 'TRIANGULATE')
_m.keep_custom_normals = True
_m = ob_cube_010.modifiers.new('Array', 'ARRAY')
_m.relative_offset_displace = (0.0, 0.0, 1.0)
ob_cube_011.location = (3.721, -5.745, 0.234)
ob_cube_011.rotation_euler = (0.0, -0.0, 1.571)
ob_cube_011.scale = (0.4868, 0.2146, 0.24)
_m = ob_cube_011.modifiers.new('Remesh', 'REMESH')
_m = ob_cube_011.modifiers.new('Displace', 'DISPLACE')
_m.mid_level = 0.0
_m.strength = 0.3
_m = ob_cube_011.modifiers.new('Decimate', 'DECIMATE')
_m.angle_limit = 0.5603
_m = ob_cube_011.modifiers.new('Triangulate', 'TRIANGULATE')
_m.keep_custom_normals = True
ob_cube_012.location = (3.721, -6.745, 0.234)
ob_cube_012.rotation_euler = (0.0, -0.0, 1.571)
ob_cube_012.scale = (0.4868, 0.2146, 0.24)
_m = ob_cube_012.modifiers.new('Remesh', 'REMESH')
_m = ob_cube_012.modifiers.new('Displace', 'DISPLACE')
_m.mid_level = 0.0
_m.strength = 0.3
_m = ob_cube_012.modifiers.new('Decimate', 'DECIMATE')
_m.decimate_type = 'DISSOLVE'
_m.angle_limit = 0.5603
_m.use_dissolve_boundaries = True
_m = ob_cube_012.modifiers.new('Triangulate', 'TRIANGULATE')
_m.keep_custom_normals = True
ob_cube_013.location = (5.423, -3.473, 0.234)
ob_cube_013.scale = (0.4868, 0.2146, 0.24)
_m = ob_cube_013.modifiers.new('Remesh', 'REMESH')
_m = ob_cube_013.modifiers.new('Displace', 'DISPLACE')
_m.mid_level = 0.0
_m.strength = 0.3
_m = ob_cube_013.modifiers.new('Decimate', 'DECIMATE')
_m.decimate_type = 'DISSOLVE'
_m.angle_limit = 0.5603
_m.use_dissolve_boundaries = True
_m = ob_cube_013.modifiers.new('Triangulate', 'TRIANGULATE')
_m.keep_custom_normals = True
ob_cube_014.location = (6.147, -3.473, 0.234)
ob_cube_014.scale = (0.2146, 0.2146, 0.24)
_m = ob_cube_014.modifiers.new('Remesh', 'REMESH')
_m = ob_cube_014.modifiers.new('Displace', 'DISPLACE')
_m.mid_level = 0.0
_m.strength = 0.3
_m = ob_cube_014.modifiers.new('Decimate', 'DECIMATE')
_m.decimate_type = 'DISSOLVE'
_m.angle_limit = 0.5533
_m.use_dissolve_boundaries = True
_m = ob_cube_014.modifiers.new('Triangulate', 'TRIANGULATE')
_m.keep_custom_normals = True
ob_cube_006.location = (-4.157, -4.361, 2.857)
ob_cube_006.scale = (0.7671, 0.7671, 0.6373)
_m = ob_cube_006.modifiers.new('Mirror', 'MIRROR')
_m.use_axis = (False, False, True)
_m = ob_cube_006.modifiers.new('Remesh', 'REMESH')
_m.octree_depth = 7
_m = ob_cube_006.modifiers.new('Displace', 'DISPLACE')
_m.mid_level = 0.0
_m.strength = 0.3
_m = ob_cube_006.modifiers.new('Decimate', 'DECIMATE')
_m.decimate_type = 'DISSOLVE'
_m.angle_limit = 0.555
_m.use_dissolve_boundaries = True
_m.delimit = {'NORMAL'}
_m = ob_cube_006.modifiers.new('Triangulate', 'TRIANGULATE')
_m.keep_custom_normals = True
_m = ob_cube_006.modifiers.new('Auto Smooth', 'NODES')
_m.node_group = ng_auto_smooth
ob_cube_007.location = (-4.157, 4.139, 2.857)
ob_cube_007.scale = (0.7671, 0.7671, 0.6373)
_m = ob_cube_007.modifiers.new('Mirror', 'MIRROR')
_m.use_axis = (False, False, True)
_m = ob_cube_007.modifiers.new('Remesh', 'REMESH')
_m.octree_depth = 7
_m = ob_cube_007.modifiers.new('Displace', 'DISPLACE')
_m.mid_level = 0.0
_m.strength = 0.3
_m = ob_cube_007.modifiers.new('Decimate', 'DECIMATE')
_m.decimate_type = 'DISSOLVE'
_m.angle_limit = 0.5603
_m = ob_cube_007.modifiers.new('Triangulate', 'TRIANGULATE')
_m.keep_custom_normals = True
_m = ob_cube_007.modifiers.new('Decimate.001', 'DECIMATE')
_m.decimate_type = 'DISSOLVE'
_m.angle_limit = 0.555
_m.use_dissolve_boundaries = True
_m.delimit = {'NORMAL'}
_m = ob_cube_007.modifiers.new('Auto Smooth', 'NODES')
_m.node_group = ng_auto_smooth

# ---- collection membership
col_collection.objects.link(ob_plane_002)
col_collection.objects.link(ob_cube_002)
col_collection.objects.link(ob_cube_003)
col_collection.objects.link(ob_cube_004)
col_collection.objects.link(ob_plane)
col_rock.objects.link(ob_h_path)
col_rock.objects.link(ob_cube)
col_rock.objects.link(ob_cube_001)
col_rock.objects.link(ob_cube_005)
col_rock.objects.link(ob_v_path)
col_bricks.objects.link(ob_cube_008)
col_bricks.objects.link(ob_cube_009)
col_bricks.objects.link(ob_cube_010)
col_bricks.objects.link(ob_cube_011)
col_bricks.objects.link(ob_cube_012)
col_bricks.objects.link(ob_cube_013)
col_bricks.objects.link(ob_cube_014)
col_pillars.objects.link(ob_cube_006)
col_pillars.objects.link(ob_cube_007)

# ---- scene / render settings (as saved in the file)
scene.frame_start = 1; scene.frame_end = 250; scene.frame_set(0)
scene.render.engine = 'BLENDER_EEVEE_NEXT'
scene.cycles.sampling_pattern = 'TABULATED_SOBOL'
scene.cycles.use_light_tree = False
scene.view_settings.view_transform = 'Filmic'
bpy.context.view_layer.update()

# ---- added for rendering (the .blend has no active camera and no usable light): camera, sun
cam_auto = bpy.data.cameras.new('AutoCamera')
cam_auto.lens = 50.0
cam_auto.sensor_width = 36.0
cam_auto.clip_end = 1000.0
ob_auto_camera = bpy.data.objects.new('AutoCamera', cam_auto)
scene.collection.objects.link(ob_auto_camera)
ob_auto_camera.location = (26.9224, -32.3068, 23.9549)
ob_auto_camera.rotation_euler = (1.09748, -7.21219e-08, 0.694738)
scene.camera = ob_auto_camera
light_auto_sun = bpy.data.lights.new('AutoSun', 'SUN')
light_auto_sun.energy = 3.0
light_auto_sun.angle = 0.0523599
ob_auto_sun = bpy.data.objects.new('AutoSun', light_auto_sun)
scene.collection.objects.link(ob_auto_sun)
ob_auto_sun.rotation_euler = (0.872665, 0.174533, 0.523599)
bpy.context.view_layer.update()
